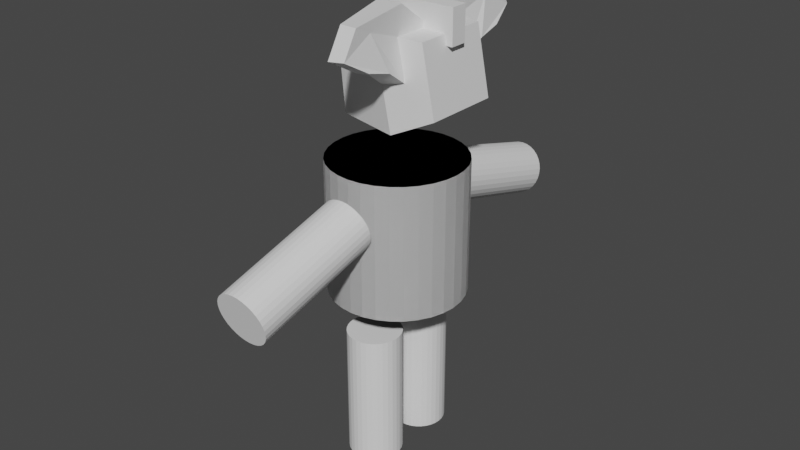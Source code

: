 # Source: ribo.blend  (saved by Blender 2.93.21; exported with 4.5.12 LTS)
import bpy
from mathutils import Matrix  # noqa: F401  (used for matrix-valued properties, if any)

bpy.ops.wm.read_factory_settings(use_empty=True)
scene = bpy.context.scene
scene.name = 'Scene'

# ---- collections
col_collection = bpy.data.collections.new('Collection'); scene.collection.children.link(col_collection)

# ---- materials (node trees are filled in below, after node groups)
mat_material_001 = bpy.data.materials.new('Material.001')
mat_material_001.alpha_threshold = 0.0
mat_material_001.use_transparent_shadow = False
mat_material_001.line_color = (0.0, 0.0, 0.0, 1.0)

# ---- material node trees
mat_material_001.use_nodes = True; mat_material_001.node_tree.nodes.clear()
_N = mat_material_001.node_tree.nodes; _L = mat_material_001.node_tree.links
n0 = _N.new('ShaderNodeOutputMaterial'); n0.name = 'Material Output'; n0.location = (300, 300)
n1 = _N.new('ShaderNodeBsdfPrincipled'); n1.name = 'Principled BSDF'; n1.location = (10, 300)
n1.distribution = 'GGX'
n1.subsurface_method = 'BURLEY'
n1.inputs[2].default_value = 0.4
n1.inputs[3].default_value = 1.45
n1.inputs[27].default_value = (0.0, 0.0, 0.0, 1.0)
n1.inputs[28].default_value = 1.0
_L.new(n1.outputs[0], n0.inputs[0])
n0.is_active_output = True

# ---- world
world_world = bpy.data.worlds.new('World'); scene.world = world_world
world_world.use_nodes = True; world_world.node_tree.nodes.clear()
_N = world_world.node_tree.nodes; _L = world_world.node_tree.links
n0 = _N.new('ShaderNodeOutputWorld'); n0.name = 'World Output'; n0.location = (300, 300)
n1 = _N.new('ShaderNodeBackground'); n1.name = 'Background'; n1.location = (10, 300)
n1.inputs[0].default_value = (0.05088, 0.05088, 0.05088, 1.0)
_L.new(n1.outputs[0], n0.inputs[0])
n0.is_active_output = True
world_world.color = (0.05088, 0.05088, 0.05088)
world_world.use_sun_shadow = False
world_world.sun_shadow_jitter_overblur = 0.0

# ---- meshes
me_cube_001 = bpy.data.meshes.new('Cube.001')
me_cube_001.from_pydata([(1.0, 0.5721, 1.516), (1.0, 0.8524, -1.0), (-0.07593, 0.5721, 1.407), (-0.5039, 0.8524, -1.0), (-0.5039, 0.0, -1.0), (1.0, 0.0, 1.516), (-0.07593, 0.0, 1.407), (1.0, 0.0, -1.0), (1.253, 1.0, 0.0), (-0.7467, 1.0, 0.0), (1.253, 0.0, 0.0), (-0.7467, 0.0, 0.0), (1.127, 0.9262, -0.5), (-0.6253, 0.9262, -0.5), (1.127, 0.0, -0.5), (-0.6253, 0.0, -0.5), (0.248, 0.8524, -1.0), (0.462, 0.5721, 1.462), (0.248, 0.0, -1.0), (0.462, 0.0, 1.462), (0.2533, 1.0, 0.0), (0.2507, 0.9262, -0.5), (-1.136, 2.136, -0.3148), (-0.5535, 2.482, -0.1966), (-0.5195, 2.445, -0.5506), (-1.059, 2.124, -0.66), (-0.1938, 1.9, -0.2632), (-0.2044, 1.935, -0.6089), (-0.06822, 1.407, -0.6085), (-0.046, 1.438, -0.1045), (-1.339, 0.8683, -0.1639), (-1.219, 0.8611, -0.6642), (-0.8853, 1.722, -0.5965), (-0.9788, 1.798, -0.09086)], [], [(11, 6, 2, 9), (20, 17, 0, 8), (8, 0, 5, 10), (16, 1, 7, 18), (17, 2, 6, 19), (12, 8, 10, 14), (21, 20, 8, 12), (31, 30, 22, 25), (4, 15, 13, 3), (16, 21, 12, 1), (1, 12, 14, 7), (3, 13, 21, 16), (29, 28, 27, 26), (0, 17, 19, 5), (3, 16, 18, 4), (9, 2, 17, 20), (25, 22, 23, 24), (24, 23, 26, 27), (28, 32, 24, 27), (30, 33, 23, 22), (32, 31, 25, 24), (33, 29, 26, 23), (9, 20, 29, 33), (13, 15, 31, 32), (11, 9, 33, 30), (21, 13, 32, 28), (20, 21, 28, 29), (15, 11, 30, 31)])
_uv = me_cube_001.uv_layers.new(name='UVMap')
_uv.uv.foreach_set('vector', [0.5, 0.125, 0.625, 0.125, 0.625, 0.25, 0.5, 0.25, 0.5, 0.375, 0.625, 0.375, 0.625, 0.5, 0.5, 0.5, 0.5, 0.5, 0.625, 0.5, 0.625, 0.625, 0.5, 0.625, 0.25, 0.5, 0.375, 0.5, 0.375, 0.625, 0.25, 0.625, 0.75, 0.5, 0.875, 0.5, 0.875, 0.625, 0.75, 0.625, 0.4375, 0.5, 0.5, 0.5, 0.5, 0.625, 0.4375, 0.625, 0.4375, 0.375, 0.5, 0.375, 0.5, 0.5, 0.4375, 0.5, 0.0, 0.0, 0.0, 0.0, 0.0, 0.0, 0.0, 0.0, 0.375, 0.125, 0.4375, 0.125, 0.4375, 0.25, 0.375, 0.25, 0.375, 0.375, 0.4375, 0.375, 0.4375, 0.5, 0.375, 0.5, 0.375, 0.5, 0.4375, 0.5, 0.4375, 0.625, 0.375, 0.625, 0.375, 0.25, 0.4375, 0.25, 0.4375, 0.375, 0.375, 0.375, 0.5, 0.375, 0.4375, 0.375, 0.4375, 0.375, 0.5, 0.375, 0.625, 0.5, 0.75, 0.5, 0.75, 0.625, 0.625, 0.625, 0.125, 0.5, 0.25, 0.5, 0.25, 0.625, 0.125, 0.625, 0.5, 0.25, 0.625, 0.25, 0.625, 0.375, 0.5, 0.375, 0.4375, 0.125, 0.5, 0.125, 0.5, 0.25, 0.4375, 0.25, 0.4375, 0.25, 0.5, 0.25, 0.5, 0.375, 0.4375, 0.375, 0.4375, 0.375, 0.4375, 0.25, 0.4375, 0.25, 0.4375, 0.375, 0.5, 0.125, 0.5, 0.25, 0.5, 0.25, 0.5, 0.125, 0.4375, 0.25, 0.4375, 0.125, 0.4375, 0.125, 0.4375, 0.25, 0.5, 0.25, 0.5, 0.375, 0.5, 0.375, 0.5, 0.25, 0.5, 0.25, 0.5, 0.375, 0.5, 0.375, 0.5, 0.25, 0.4375, 0.25, 0.4375, 0.125, 0.4375, 0.125, 0.4375, 0.25, 0.5, 0.125, 0.5, 0.25, 0.5, 0.25, 0.5, 0.125, 0.4375, 0.375, 0.4375, 0.25, 0.4375, 0.25, 0.4375, 0.375, 0.5, 0.375, 0.4375, 0.375, 0.4375, 0.375, 0.5, 0.375, 0.0, 0.0, 0.0, 0.0, 0.0, 0.0, 0.0, 0.0])
me_cube_001.materials.append(mat_material_001)
me_cube_001.use_remesh_preserve_volume = False
me_cube_001.use_remesh_preserve_attributes = False
me_cube_001.use_mirror_vertex_groups = False
me_cube_001.update()
me_cylinder = bpy.data.meshes.new('Cylinder')
me_cylinder.from_pydata([(0.0, 1.0, -1.0), (0.0, 1.0, 1.0), (0.1951, 0.9808, -1.0), (0.1951, 0.9808, 1.0), (0.3827, 0.9239, -1.0), (0.3827, 0.9239, 1.0), (0.5556, 0.8315, -1.0), (0.5556, 0.8315, 1.0), (0.7071, 0.7071, -1.0), (0.7071, 0.7071, 1.0), (0.8315, 0.5556, -1.0), (0.8315, 0.5556, 1.0), (0.9239, 0.3827, -1.0), (0.9239, 0.3827, 1.0), (0.9808, 0.1951, -1.0), (0.9808, 0.1951, 1.0), (1.0, -4.371e-08, -1.0), (1.0, -4.371e-08, 1.0), (0.9808, -0.1951, -1.0), (0.9808, -0.1951, 1.0), (0.9239, -0.3827, -1.0), (0.9239, -0.3827, 1.0), (0.8315, -0.5556, -1.0), (0.8315, -0.5556, 1.0), (0.7071, -0.7071, -1.0), (0.7071, -0.7071, 1.0), (0.5556, -0.8315, -1.0), (0.5556, -0.8315, 1.0), (0.3827, -0.9239, -1.0), (0.3827, -0.9239, 1.0), (0.1951, -0.9808, -1.0), (0.1951, -0.9808, 1.0), (-8.742e-08, -1.0, -1.0), (-8.742e-08, -1.0, 1.0), (-0.1951, -0.9808, -1.0), (-0.1951, -0.9808, 1.0), (-0.3827, -0.9239, -1.0), (-0.3827, -0.9239, 1.0), (-0.5556, -0.8315, -1.0), (-0.5556, -0.8315, 1.0), (-0.7071, -0.7071, -1.0), (-0.7071, -0.7071, 1.0), (-0.8315, -0.5556, -1.0), (-0.8315, -0.5556, 1.0), (-0.9239, -0.3827, -1.0), (-0.9239, -0.3827, 1.0), (-0.9808, -0.1951, -1.0), (-0.9808, -0.1951, 1.0), (-1.0, 1.192e-08, -1.0), (-1.0, 1.192e-08, 1.0), (-0.9808, 0.1951, -1.0), (-0.9808, 0.1951, 1.0), (-0.9239, 0.3827, -1.0), (-0.9239, 0.3827, 1.0), (-0.8315, 0.5556, -1.0), (-0.8315, 0.5556, 1.0), (-0.7071, 0.7071, -1.0), (-0.7071, 0.7071, 1.0), (-0.5556, 0.8315, -1.0), (-0.5556, 0.8315, 1.0), (-0.3827, 0.9239, -1.0), (-0.3827, 0.9239, 1.0), (-0.1951, 0.9808, -1.0), (-0.1951, 0.9808, 1.0)], [], [(0, 1, 3, 2), (2, 3, 5, 4), (4, 5, 7, 6), (6, 7, 9, 8), (8, 9, 11, 10), (10, 11, 13, 12), (12, 13, 15, 14), (14, 15, 17, 16), (16, 17, 19, 18), (18, 19, 21, 20), (20, 21, 23, 22), (22, 23, 25, 24), (24, 25, 27, 26), (26, 27, 29, 28), (28, 29, 31, 30), (30, 31, 33, 32), (32, 33, 35, 34), (34, 35, 37, 36), (36, 37, 39, 38), (38, 39, 41, 40), (40, 41, 43, 42), (42, 43, 45, 44), (44, 45, 47, 46), (46, 47, 49, 48), (48, 49, 51, 50), (50, 51, 53, 52), (52, 53, 55, 54), (54, 55, 57, 56), (56, 57, 59, 58), (58, 59, 61, 60), (3, 1, 63, 61, 59, 57, 55, 53, 51, 49, 47, 45, 43, 41, 39, 37, 35, 33, 31, 29, 27, 25, 23, 21, 19, 17, 15, 13, 11, 9, 7, 5), (60, 61, 63, 62), (62, 63, 1, 0), (0, 2, 4, 6, 8, 10, 12, 14, 16, 18, 20, 22, 24, 26, 28, 30, 32, 34, 36, 38, 40, 42, 44, 46, 48, 50, 52, 54, 56, 58, 60, 62)])
_uv = me_cylinder.uv_layers.new(name='UVMap')
_uv.uv.foreach_set('vector', [1.0, 0.5, 1.0, 1.0, 0.9688, 1.0, 0.9688, 0.5, 0.9688, 0.5, 0.9688, 1.0, 0.9375, 1.0, 0.9375, 0.5, 0.9375, 0.5, 0.9375, 1.0, 0.9062, 1.0, 0.9062, 0.5, 0.9062, 0.5, 0.9062, 1.0, 0.875, 1.0, 0.875, 0.5, 0.875, 0.5, 0.875, 1.0, 0.8438, 1.0, 0.8438, 0.5, 0.8438, 0.5, 0.8438, 1.0, 0.8125, 1.0, 0.8125, 0.5, 0.8125, 0.5, 0.8125, 1.0, 0.7812, 1.0, 0.7812, 0.5, 0.7812, 0.5, 0.7812, 1.0, 0.75, 1.0, 0.75, 0.5, 0.75, 0.5, 0.75, 1.0, 0.7188, 1.0, 0.7188, 0.5, 0.7188, 0.5, 0.7188, 1.0, 0.6875, 1.0, 0.6875, 0.5, 0.6875, 0.5, 0.6875, 1.0, 0.6562, 1.0, 0.6562, 0.5, 0.6562, 0.5, 0.6562, 1.0, 0.625, 1.0, 0.625, 0.5, 0.625, 0.5, 0.625, 1.0, 0.5938, 1.0, 0.5938, 0.5, 0.5938, 0.5, 0.5938, 1.0, 0.5625, 1.0, 0.5625, 0.5, 0.5625, 0.5, 0.5625, 1.0, 0.5312, 1.0, 0.5312, 0.5, 0.5312, 0.5, 0.5312, 1.0, 0.5, 1.0, 0.5, 0.5, 0.5, 0.5, 0.5, 1.0, 0.4688, 1.0, 0.4688, 0.5, 0.4688, 0.5, 0.4688, 1.0, 0.4375, 1.0, 0.4375, 0.5, 0.4375, 0.5, 0.4375, 1.0, 0.4062, 1.0, 0.4062, 0.5, 0.4062, 0.5, 0.4062, 1.0, 0.375, 1.0, 0.375, 0.5, 0.375, 0.5, 0.375, 1.0, 0.3438, 1.0, 0.3438, 0.5, 0.3438, 0.5, 0.3438, 1.0, 0.3125, 1.0, 0.3125, 0.5, 0.3125, 0.5, 0.3125, 1.0, 0.2812, 1.0, 0.2812, 0.5, 0.2812, 0.5, 0.2812, 1.0, 0.25, 1.0, 0.25, 0.5, 0.25, 0.5, 0.25, 1.0, 0.2188, 1.0, 0.2188, 0.5, 0.2188, 0.5, 0.2188, 1.0, 0.1875, 1.0, 0.1875, 0.5, 0.1875, 0.5, 0.1875, 1.0, 0.1562, 1.0, 0.1562, 0.5, 0.1562, 0.5, 0.1562, 1.0, 0.125, 1.0, 0.125, 0.5, 0.125, 0.5, 0.125, 1.0, 0.09375, 1.0, 0.09375, 0.5, 0.09375, 0.5, 0.09375, 1.0, 0.0625, 1.0, 0.0625, 0.5, 0.2968, 0.4854, 0.25, 0.49, 0.2032, 0.4854, 0.1582, 0.4717, 0.1167, 0.4496, 0.08029, 0.4197, 0.05045, 0.3833, 0.02827, 0.3418, 0.01461, 0.2968, 0.01, 0.25, 0.01461, 0.2032, 0.02827, 0.1582, 0.05045, 0.1167, 0.08029, 0.08029, 0.1167, 0.05045, 0.1582, 0.02827, 0.2032, 0.01461, 0.25, 0.01, 0.2968, 0.01461, 0.3418, 0.02827, 0.3833, 0.05045, 0.4197, 0.08029, 0.4496, 0.1167, 0.4717, 0.1582, 0.4854, 0.2032, 0.49, 0.25, 0.4854, 0.2968, 0.4717, 0.3418, 0.4496, 0.3833, 0.4197, 0.4197, 0.3833, 0.4496, 0.3418, 0.4717, 0.0625, 0.5, 0.0625, 1.0, 0.03125, 1.0, 0.03125, 0.5, 0.03125, 0.5, 0.03125, 1.0, 0.0, 1.0, 0.0, 0.5, 0.75, 0.49, 0.7968, 0.4854, 0.8418, 0.4717, 0.8833, 0.4496, 0.9197, 0.4197, 0.9496, 0.3833, 0.9717, 0.3418, 0.9854, 0.2968, 0.99, 0.25, 0.9854, 0.2032, 0.9717, 0.1582, 0.9496, 0.1167, 0.9197, 0.08029, 0.8833, 0.05045, 0.8418, 0.02827, 0.7968, 0.01461, 0.75, 0.01, 0.7032, 0.01461, 0.6582, 0.02827, 0.6167, 0.05045, 0.5803, 0.08029, 0.5504, 0.1167, 0.5283, 0.1582, 0.5146, 0.2032, 0.51, 0.25, 0.5146, 0.2968, 0.5283, 0.3418, 0.5504, 0.3833, 0.5803, 0.4197, 0.6167, 0.4496, 0.6582, 0.4717, 0.7032, 0.4854])
me_cylinder.use_remesh_fix_poles = True
me_cylinder.use_remesh_preserve_attributes = False
me_cylinder.update()
me_cylinder_001 = bpy.data.meshes.new('Cylinder.001')
me_cylinder_001.from_pydata([(0.0, 1.0, -1.0), (0.0, 1.0, 1.0), (0.1951, 0.9808, -1.0), (0.1951, 0.9808, 1.0), (0.3827, 0.9239, -1.0), (0.3827, 0.9239, 1.0), (0.5556, 0.8315, -1.0), (0.5556, 0.8315, 1.0), (0.7071, 0.7071, -1.0), (0.7071, 0.7071, 1.0), (0.8315, 0.5556, -1.0), (0.8315, 0.5556, 1.0), (0.9239, 0.3827, -1.0), (0.9239, 0.3827, 1.0), (0.9808, 0.1951, -1.0), (0.9808, 0.1951, 1.0), (1.0, -4.371e-08, -1.0), (1.0, -4.371e-08, 1.0), (0.9808, -0.1951, -1.0), (0.9808, -0.1951, 1.0), (0.9239, -0.3827, -1.0), (0.9239, -0.3827, 1.0), (0.8315, -0.5556, -1.0), (0.8315, -0.5556, 1.0), (0.7071, -0.7071, -1.0), (0.7071, -0.7071, 1.0), (0.5556, -0.8315, -1.0), (0.5556, -0.8315, 1.0), (0.3827, -0.9239, -1.0), (0.3827, -0.9239, 1.0), (0.1951, -0.9808, -1.0), (0.1951, -0.9808, 1.0), (-8.742e-08, -1.0, -1.0), (-8.742e-08, -1.0, 1.0), (-0.1951, -0.9808, -1.0), (-0.1951, -0.9808, 1.0), (-0.3827, -0.9239, -1.0), (-0.3827, -0.9239, 1.0), (-0.5556, -0.8315, -1.0), (-0.5556, -0.8315, 1.0), (-0.7071, -0.7071, -1.0), (-0.7071, -0.7071, 1.0), (-0.8315, -0.5556, -1.0), (-0.8315, -0.5556, 1.0), (-0.9239, -0.3827, -1.0), (-0.9239, -0.3827, 1.0), (-0.9808, -0.1951, -1.0), (-0.9808, -0.1951, 1.0), (-1.0, 1.192e-08, -1.0), (-1.0, 1.192e-08, 1.0), (-0.9808, 0.1951, -1.0), (-0.9808, 0.1951, 1.0), (-0.9239, 0.3827, -1.0), (-0.9239, 0.3827, 1.0), (-0.8315, 0.5556, -1.0), (-0.8315, 0.5556, 1.0), (-0.7071, 0.7071, -1.0), (-0.7071, 0.7071, 1.0), (-0.5556, 0.8315, -1.0), (-0.5556, 0.8315, 1.0), (-0.3827, 0.9239, -1.0), (-0.3827, 0.9239, 1.0), (-0.1951, 0.9808, -1.0), (-0.1951, 0.9808, 1.0)], [], [(0, 1, 3, 2), (2, 3, 5, 4), (4, 5, 7, 6), (6, 7, 9, 8), (8, 9, 11, 10), (10, 11, 13, 12), (12, 13, 15, 14), (14, 15, 17, 16), (16, 17, 19, 18), (18, 19, 21, 20), (20, 21, 23, 22), (22, 23, 25, 24), (24, 25, 27, 26), (26, 27, 29, 28), (28, 29, 31, 30), (30, 31, 33, 32), (32, 33, 35, 34), (34, 35, 37, 36), (36, 37, 39, 38), (38, 39, 41, 40), (40, 41, 43, 42), (42, 43, 45, 44), (44, 45, 47, 46), (46, 47, 49, 48), (48, 49, 51, 50), (50, 51, 53, 52), (52, 53, 55, 54), (54, 55, 57, 56), (56, 57, 59, 58), (58, 59, 61, 60), (3, 1, 63, 61, 59, 57, 55, 53, 51, 49, 47, 45, 43, 41, 39, 37, 35, 33, 31, 29, 27, 25, 23, 21, 19, 17, 15, 13, 11, 9, 7, 5), (60, 61, 63, 62), (62, 63, 1, 0), (0, 2, 4, 6, 8, 10, 12, 14, 16, 18, 20, 22, 24, 26, 28, 30, 32, 34, 36, 38, 40, 42, 44, 46, 48, 50, 52, 54, 56, 58, 60, 62)])
_uv = me_cylinder_001.uv_layers.new(name='UVMap')
_uv.uv.foreach_set('vector', [1.0, 0.5, 1.0, 1.0, 0.9688, 1.0, 0.9688, 0.5, 0.9688, 0.5, 0.9688, 1.0, 0.9375, 1.0, 0.9375, 0.5, 0.9375, 0.5, 0.9375, 1.0, 0.9062, 1.0, 0.9062, 0.5, 0.9062, 0.5, 0.9062, 1.0, 0.875, 1.0, 0.875, 0.5, 0.875, 0.5, 0.875, 1.0, 0.8438, 1.0, 0.8438, 0.5, 0.8438, 0.5, 0.8438, 1.0, 0.8125, 1.0, 0.8125, 0.5, 0.8125, 0.5, 0.8125, 1.0, 0.7812, 1.0, 0.7812, 0.5, 0.7812, 0.5, 0.7812, 1.0, 0.75, 1.0, 0.75, 0.5, 0.75, 0.5, 0.75, 1.0, 0.7188, 1.0, 0.7188, 0.5, 0.7188, 0.5, 0.7188, 1.0, 0.6875, 1.0, 0.6875, 0.5, 0.6875, 0.5, 0.6875, 1.0, 0.6562, 1.0, 0.6562, 0.5, 0.6562, 0.5, 0.6562, 1.0, 0.625, 1.0, 0.625, 0.5, 0.625, 0.5, 0.625, 1.0, 0.5938, 1.0, 0.5938, 0.5, 0.5938, 0.5, 0.5938, 1.0, 0.5625, 1.0, 0.5625, 0.5, 0.5625, 0.5, 0.5625, 1.0, 0.5312, 1.0, 0.5312, 0.5, 0.5312, 0.5, 0.5312, 1.0, 0.5, 1.0, 0.5, 0.5, 0.5, 0.5, 0.5, 1.0, 0.4688, 1.0, 0.4688, 0.5, 0.4688, 0.5, 0.4688, 1.0, 0.4375, 1.0, 0.4375, 0.5, 0.4375, 0.5, 0.4375, 1.0, 0.4062, 1.0, 0.4062, 0.5, 0.4062, 0.5, 0.4062, 1.0, 0.375, 1.0, 0.375, 0.5, 0.375, 0.5, 0.375, 1.0, 0.3438, 1.0, 0.3438, 0.5, 0.3438, 0.5, 0.3438, 1.0, 0.3125, 1.0, 0.3125, 0.5, 0.3125, 0.5, 0.3125, 1.0, 0.2812, 1.0, 0.2812, 0.5, 0.2812, 0.5, 0.2812, 1.0, 0.25, 1.0, 0.25, 0.5, 0.25, 0.5, 0.25, 1.0, 0.2188, 1.0, 0.2188, 0.5, 0.2188, 0.5, 0.2188, 1.0, 0.1875, 1.0, 0.1875, 0.5, 0.1875, 0.5, 0.1875, 1.0, 0.1562, 1.0, 0.1562, 0.5, 0.1562, 0.5, 0.1562, 1.0, 0.125, 1.0, 0.125, 0.5, 0.125, 0.5, 0.125, 1.0, 0.09375, 1.0, 0.09375, 0.5, 0.09375, 0.5, 0.09375, 1.0, 0.0625, 1.0, 0.0625, 0.5, 0.2968, 0.4854, 0.25, 0.49, 0.2032, 0.4854, 0.1582, 0.4717, 0.1167, 0.4496, 0.08029, 0.4197, 0.05045, 0.3833, 0.02827, 0.3418, 0.01461, 0.2968, 0.01, 0.25, 0.01461, 0.2032, 0.02827, 0.1582, 0.05045, 0.1167, 0.08029, 0.08029, 0.1167, 0.05045, 0.1582, 0.02827, 0.2032, 0.01461, 0.25, 0.01, 0.2968, 0.01461, 0.3418, 0.02827, 0.3833, 0.05045, 0.4197, 0.08029, 0.4496, 0.1167, 0.4717, 0.1582, 0.4854, 0.2032, 0.49, 0.25, 0.4854, 0.2968, 0.4717, 0.3418, 0.4496, 0.3833, 0.4197, 0.4197, 0.3833, 0.4496, 0.3418, 0.4717, 0.0625, 0.5, 0.0625, 1.0, 0.03125, 1.0, 0.03125, 0.5, 0.03125, 0.5, 0.03125, 1.0, 0.0, 1.0, 0.0, 0.5, 0.75, 0.49, 0.7968, 0.4854, 0.8418, 0.4717, 0.8833, 0.4496, 0.9197, 0.4197, 0.9496, 0.3833, 0.9717, 0.3418, 0.9854, 0.2968, 0.99, 0.25, 0.9854, 0.2032, 0.9717, 0.1582, 0.9496, 0.1167, 0.9197, 0.08029, 0.8833, 0.05045, 0.8418, 0.02827, 0.7968, 0.01461, 0.75, 0.01, 0.7032, 0.01461, 0.6582, 0.02827, 0.6167, 0.05045, 0.5803, 0.08029, 0.5504, 0.1167, 0.5283, 0.1582, 0.5146, 0.2032, 0.51, 0.25, 0.5146, 0.2968, 0.5283, 0.3418, 0.5504, 0.3833, 0.5803, 0.4197, 0.6167, 0.4496, 0.6582, 0.4717, 0.7032, 0.4854])
me_cylinder_001.use_remesh_fix_poles = True
me_cylinder_001.use_remesh_preserve_attributes = False
me_cylinder_001.update()
me_cylinder_002 = bpy.data.meshes.new('Cylinder.002')
me_cylinder_002.from_pydata([(0.0, -0.2624, -1.0), (0.0, -0.2624, 1.0), (0.1951, -0.2816, -1.0), (0.1951, -0.2816, 1.0), (0.3827, -0.3385, -1.0), (0.3827, -0.3385, 1.0), (0.5556, -0.4309, -1.0), (0.5556, -0.4309, 1.0), (0.7071, -0.5552, -1.0), (0.7071, -0.5552, 1.0), (0.8315, -0.7068, -1.0), (0.8315, -0.7068, 1.0), (0.9239, -0.8797, -1.0), (0.9239, -0.8797, 1.0), (0.9808, -1.067, -1.0), (0.9808, -1.067, 1.0), (1.0, -1.262, -1.0), (1.0, -1.262, 1.0), (0.9808, -1.457, -1.0), (0.9808, -1.457, 1.0), (0.9239, -1.645, -1.0), (0.9239, -1.645, 1.0), (0.8315, -1.818, -1.0), (0.8315, -1.818, 1.0), (0.7071, -1.969, -1.0), (0.7071, -1.969, 1.0), (0.5556, -2.094, -1.0), (0.5556, -2.094, 1.0), (0.3827, -2.186, -1.0), (0.3827, -2.186, 1.0), (0.1951, -2.243, -1.0), (0.1951, -2.243, 1.0), (-8.742e-08, -2.262, -1.0), (-8.742e-08, -2.262, 1.0), (-0.1951, -2.243, -1.0), (-0.1951, -2.243, 1.0), (-0.3827, -2.186, -1.0), (-0.3827, -2.186, 1.0), (-0.5556, -2.094, -1.0), (-0.5556, -2.094, 1.0), (-0.7071, -1.969, -1.0), (-0.7071, -1.969, 1.0), (-0.8315, -1.818, -1.0), (-0.8315, -1.818, 1.0), (-0.9239, -1.645, -1.0), (-0.9239, -1.645, 1.0), (-0.9808, -1.457, -1.0), (-0.9808, -1.457, 1.0), (-1.0, -1.262, -1.0), (-1.0, -1.262, 1.0), (-0.9808, -1.067, -1.0), (-0.9808, -1.067, 1.0), (-0.9239, -0.8797, -1.0), (-0.9239, -0.8797, 1.0), (-0.8315, -0.7068, -1.0), (-0.8315, -0.7068, 1.0), (-0.7071, -0.5552, -1.0), (-0.7071, -0.5552, 1.0), (-0.5556, -0.4309, -1.0), (-0.5556, -0.4309, 1.0), (-0.3827, -0.3385, -1.0), (-0.3827, -0.3385, 1.0), (-0.1951, -0.2816, -1.0), (-0.1951, -0.2816, 1.0)], [], [(0, 1, 3, 2), (2, 3, 5, 4), (4, 5, 7, 6), (6, 7, 9, 8), (8, 9, 11, 10), (10, 11, 13, 12), (12, 13, 15, 14), (14, 15, 17, 16), (16, 17, 19, 18), (18, 19, 21, 20), (20, 21, 23, 22), (22, 23, 25, 24), (24, 25, 27, 26), (26, 27, 29, 28), (28, 29, 31, 30), (30, 31, 33, 32), (32, 33, 35, 34), (34, 35, 37, 36), (36, 37, 39, 38), (38, 39, 41, 40), (40, 41, 43, 42), (42, 43, 45, 44), (44, 45, 47, 46), (46, 47, 49, 48), (48, 49, 51, 50), (50, 51, 53, 52), (52, 53, 55, 54), (54, 55, 57, 56), (56, 57, 59, 58), (58, 59, 61, 60), (3, 1, 63, 61, 59, 57, 55, 53, 51, 49, 47, 45, 43, 41, 39, 37, 35, 33, 31, 29, 27, 25, 23, 21, 19, 17, 15, 13, 11, 9, 7, 5), (60, 61, 63, 62), (62, 63, 1, 0), (0, 2, 4, 6, 8, 10, 12, 14, 16, 18, 20, 22, 24, 26, 28, 30, 32, 34, 36, 38, 40, 42, 44, 46, 48, 50, 52, 54, 56, 58, 60, 62)])
_uv = me_cylinder_002.uv_layers.new(name='UVMap')
_uv.uv.foreach_set('vector', [1.0, 0.5, 1.0, 1.0, 0.9688, 1.0, 0.9688, 0.5, 0.9688, 0.5, 0.9688, 1.0, 0.9375, 1.0, 0.9375, 0.5, 0.9375, 0.5, 0.9375, 1.0, 0.9062, 1.0, 0.9062, 0.5, 0.9062, 0.5, 0.9062, 1.0, 0.875, 1.0, 0.875, 0.5, 0.875, 0.5, 0.875, 1.0, 0.8438, 1.0, 0.8438, 0.5, 0.8438, 0.5, 0.8438, 1.0, 0.8125, 1.0, 0.8125, 0.5, 0.8125, 0.5, 0.8125, 1.0, 0.7812, 1.0, 0.7812, 0.5, 0.7812, 0.5, 0.7812, 1.0, 0.75, 1.0, 0.75, 0.5, 0.75, 0.5, 0.75, 1.0, 0.7188, 1.0, 0.7188, 0.5, 0.7188, 0.5, 0.7188, 1.0, 0.6875, 1.0, 0.6875, 0.5, 0.6875, 0.5, 0.6875, 1.0, 0.6562, 1.0, 0.6562, 0.5, 0.6562, 0.5, 0.6562, 1.0, 0.625, 1.0, 0.625, 0.5, 0.625, 0.5, 0.625, 1.0, 0.5938, 1.0, 0.5938, 0.5, 0.5938, 0.5, 0.5938, 1.0, 0.5625, 1.0, 0.5625, 0.5, 0.5625, 0.5, 0.5625, 1.0, 0.5312, 1.0, 0.5312, 0.5, 0.5312, 0.5, 0.5312, 1.0, 0.5, 1.0, 0.5, 0.5, 0.5, 0.5, 0.5, 1.0, 0.4688, 1.0, 0.4688, 0.5, 0.4688, 0.5, 0.4688, 1.0, 0.4375, 1.0, 0.4375, 0.5, 0.4375, 0.5, 0.4375, 1.0, 0.4062, 1.0, 0.4062, 0.5, 0.4062, 0.5, 0.4062, 1.0, 0.375, 1.0, 0.375, 0.5, 0.375, 0.5, 0.375, 1.0, 0.3438, 1.0, 0.3438, 0.5, 0.3438, 0.5, 0.3438, 1.0, 0.3125, 1.0, 0.3125, 0.5, 0.3125, 0.5, 0.3125, 1.0, 0.2812, 1.0, 0.2812, 0.5, 0.2812, 0.5, 0.2812, 1.0, 0.25, 1.0, 0.25, 0.5, 0.25, 0.5, 0.25, 1.0, 0.2188, 1.0, 0.2188, 0.5, 0.2188, 0.5, 0.2188, 1.0, 0.1875, 1.0, 0.1875, 0.5, 0.1875, 0.5, 0.1875, 1.0, 0.1562, 1.0, 0.1562, 0.5, 0.1562, 0.5, 0.1562, 1.0, 0.125, 1.0, 0.125, 0.5, 0.125, 0.5, 0.125, 1.0, 0.09375, 1.0, 0.09375, 0.5, 0.09375, 0.5, 0.09375, 1.0, 0.0625, 1.0, 0.0625, 0.5, 0.2968, 0.4854, 0.25, 0.49, 0.2032, 0.4854, 0.1582, 0.4717, 0.1167, 0.4496, 0.08029, 0.4197, 0.05045, 0.3833, 0.02827, 0.3418, 0.01461, 0.2968, 0.01, 0.25, 0.01461, 0.2032, 0.02827, 0.1582, 0.05045, 0.1167, 0.08029, 0.08029, 0.1167, 0.05045, 0.1582, 0.02827, 0.2032, 0.01461, 0.25, 0.01, 0.2968, 0.01461, 0.3418, 0.02827, 0.3833, 0.05045, 0.4197, 0.08029, 0.4496, 0.1167, 0.4717, 0.1582, 0.4854, 0.2032, 0.49, 0.25, 0.4854, 0.2968, 0.4717, 0.3418, 0.4496, 0.3833, 0.4197, 0.4197, 0.3833, 0.4496, 0.3418, 0.4717, 0.0625, 0.5, 0.0625, 1.0, 0.03125, 1.0, 0.03125, 0.5, 0.03125, 0.5, 0.03125, 1.0, 0.0, 1.0, 0.0, 0.5, 0.75, 0.49, 0.7968, 0.4854, 0.8418, 0.4717, 0.8833, 0.4496, 0.9197, 0.4197, 0.9496, 0.3833, 0.9717, 0.3418, 0.9854, 0.2968, 0.99, 0.25, 0.9854, 0.2032, 0.9717, 0.1582, 0.9496, 0.1167, 0.9197, 0.08029, 0.8833, 0.05045, 0.8418, 0.02827, 0.7968, 0.01461, 0.75, 0.01, 0.7032, 0.01461, 0.6582, 0.02827, 0.6167, 0.05045, 0.5803, 0.08029, 0.5504, 0.1167, 0.5283, 0.1582, 0.5146, 0.2032, 0.51, 0.25, 0.5146, 0.2968, 0.5283, 0.3418, 0.5504, 0.3833, 0.5803, 0.4197, 0.6167, 0.4496, 0.6582, 0.4717, 0.7032, 0.4854])
me_cylinder_002.use_remesh_fix_poles = True
me_cylinder_002.use_remesh_preserve_attributes = False
me_cylinder_002.update()
me_cylinder_003 = bpy.data.meshes.new('Cylinder.003')
me_cylinder_003.from_pydata([(1.693e-16, -7.106, -0.1512), (1.693e-16, -2.293, 0.3911), (0.1951, -7.111, -0.1438), (0.1951, -2.299, 0.3985), (0.3827, -7.127, -0.1219), (0.3827, -2.314, 0.4205), (0.5556, -7.152, -0.08632), (0.5556, -2.339, 0.456), (0.7071, -7.185, -0.03844), (0.7071, -2.373, 0.5039), (0.8315, -7.227, 0.01991), (0.8315, -2.414, 0.5623), (0.9239, -7.273, 0.08647), (0.9239, -2.461, 0.6288), (0.9808, -7.324, 0.1587), (0.9808, -2.512, 0.701), (1.0, -7.377, 0.2338), (1.0, -2.565, 0.7762), (0.9808, -7.43, 0.3089), (0.9808, -2.617, 0.8513), (0.9239, -7.481, 0.3811), (0.9239, -2.668, 0.9235), (0.8315, -7.528, 0.4477), (0.8315, -2.715, 0.9901), (0.7071, -7.569, 0.5061), (0.7071, -2.756, 1.048), (0.5556, -7.603, 0.5539), (0.5556, -2.79, 1.096), (0.3827, -7.628, 0.5895), (0.3827, -2.815, 1.132), (0.1951, -7.643, 0.6114), (0.1951, -2.831, 1.154), (-8.742e-08, -7.648, 0.6188), (-8.742e-08, -2.836, 1.161), (-0.1951, -7.643, 0.6114), (-0.1951, -2.831, 1.154), (-0.3827, -7.628, 0.5895), (-0.3827, -2.815, 1.132), (-0.5556, -7.603, 0.5539), (-0.5556, -2.79, 1.096), (-0.7071, -7.569, 0.5061), (-0.7071, -2.756, 1.048), (-0.8315, -7.528, 0.4477), (-0.8315, -2.715, 0.9901), (-0.9239, -7.481, 0.3811), (-0.9239, -2.668, 0.9235), (-0.9808, -7.43, 0.3089), (-0.9808, -2.617, 0.8513), (-1.0, -7.377, 0.2338), (-1.0, -2.565, 0.7762), (-0.9808, -7.324, 0.1587), (-0.9808, -2.512, 0.701), (-0.9239, -7.273, 0.08647), (-0.9239, -2.461, 0.6288), (-0.8315, -7.227, 0.01991), (-0.8315, -2.414, 0.5623), (-0.7071, -7.185, -0.03844), (-0.7071, -2.373, 0.5039), (-0.5556, -7.152, -0.08632), (-0.5556, -2.339, 0.456), (-0.3827, -7.127, -0.1219), (-0.3827, -2.314, 0.4205), (-0.1951, -7.111, -0.1438), (-0.1951, -2.299, 0.3985)], [], [(0, 1, 3, 2), (2, 3, 5, 4), (4, 5, 7, 6), (6, 7, 9, 8), (8, 9, 11, 10), (10, 11, 13, 12), (12, 13, 15, 14), (14, 15, 17, 16), (16, 17, 19, 18), (18, 19, 21, 20), (20, 21, 23, 22), (22, 23, 25, 24), (24, 25, 27, 26), (26, 27, 29, 28), (28, 29, 31, 30), (30, 31, 33, 32), (32, 33, 35, 34), (34, 35, 37, 36), (36, 37, 39, 38), (38, 39, 41, 40), (40, 41, 43, 42), (42, 43, 45, 44), (44, 45, 47, 46), (46, 47, 49, 48), (48, 49, 51, 50), (50, 51, 53, 52), (52, 53, 55, 54), (54, 55, 57, 56), (56, 57, 59, 58), (58, 59, 61, 60), (3, 1, 63, 61, 59, 57, 55, 53, 51, 49, 47, 45, 43, 41, 39, 37, 35, 33, 31, 29, 27, 25, 23, 21, 19, 17, 15, 13, 11, 9, 7, 5), (60, 61, 63, 62), (62, 63, 1, 0), (0, 2, 4, 6, 8, 10, 12, 14, 16, 18, 20, 22, 24, 26, 28, 30, 32, 34, 36, 38, 40, 42, 44, 46, 48, 50, 52, 54, 56, 58, 60, 62)])
_uv = me_cylinder_003.uv_layers.new(name='UVMap')
_uv.uv.foreach_set('vector', [1.0, 0.5, 1.0, 1.0, 0.9688, 1.0, 0.9688, 0.5, 0.9688, 0.5, 0.9688, 1.0, 0.9375, 1.0, 0.9375, 0.5, 0.9375, 0.5, 0.9375, 1.0, 0.9062, 1.0, 0.9062, 0.5, 0.9062, 0.5, 0.9062, 1.0, 0.875, 1.0, 0.875, 0.5, 0.875, 0.5, 0.875, 1.0, 0.8438, 1.0, 0.8438, 0.5, 0.8438, 0.5, 0.8438, 1.0, 0.8125, 1.0, 0.8125, 0.5, 0.8125, 0.5, 0.8125, 1.0, 0.7812, 1.0, 0.7812, 0.5, 0.7812, 0.5, 0.7812, 1.0, 0.75, 1.0, 0.75, 0.5, 0.75, 0.5, 0.75, 1.0, 0.7188, 1.0, 0.7188, 0.5, 0.7188, 0.5, 0.7188, 1.0, 0.6875, 1.0, 0.6875, 0.5, 0.6875, 0.5, 0.6875, 1.0, 0.6562, 1.0, 0.6562, 0.5, 0.6562, 0.5, 0.6562, 1.0, 0.625, 1.0, 0.625, 0.5, 0.625, 0.5, 0.625, 1.0, 0.5938, 1.0, 0.5938, 0.5, 0.5938, 0.5, 0.5938, 1.0, 0.5625, 1.0, 0.5625, 0.5, 0.5625, 0.5, 0.5625, 1.0, 0.5312, 1.0, 0.5312, 0.5, 0.5312, 0.5, 0.5312, 1.0, 0.5, 1.0, 0.5, 0.5, 0.5, 0.5, 0.5, 1.0, 0.4688, 1.0, 0.4688, 0.5, 0.4688, 0.5, 0.4688, 1.0, 0.4375, 1.0, 0.4375, 0.5, 0.4375, 0.5, 0.4375, 1.0, 0.4062, 1.0, 0.4062, 0.5, 0.4062, 0.5, 0.4062, 1.0, 0.375, 1.0, 0.375, 0.5, 0.375, 0.5, 0.375, 1.0, 0.3438, 1.0, 0.3438, 0.5, 0.3438, 0.5, 0.3438, 1.0, 0.3125, 1.0, 0.3125, 0.5, 0.3125, 0.5, 0.3125, 1.0, 0.2812, 1.0, 0.2812, 0.5, 0.2812, 0.5, 0.2812, 1.0, 0.25, 1.0, 0.25, 0.5, 0.25, 0.5, 0.25, 1.0, 0.2188, 1.0, 0.2188, 0.5, 0.2188, 0.5, 0.2188, 1.0, 0.1875, 1.0, 0.1875, 0.5, 0.1875, 0.5, 0.1875, 1.0, 0.1562, 1.0, 0.1562, 0.5, 0.1562, 0.5, 0.1562, 1.0, 0.125, 1.0, 0.125, 0.5, 0.125, 0.5, 0.125, 1.0, 0.09375, 1.0, 0.09375, 0.5, 0.09375, 0.5, 0.09375, 1.0, 0.0625, 1.0, 0.0625, 0.5, 0.2968, 0.4854, 0.25, 0.49, 0.2032, 0.4854, 0.1582, 0.4717, 0.1167, 0.4496, 0.08029, 0.4197, 0.05045, 0.3833, 0.02827, 0.3418, 0.01461, 0.2968, 0.01, 0.25, 0.01461, 0.2032, 0.02827, 0.1582, 0.05045, 0.1167, 0.08029, 0.08029, 0.1167, 0.05045, 0.1582, 0.02827, 0.2032, 0.01461, 0.25, 0.01, 0.2968, 0.01461, 0.3418, 0.02827, 0.3833, 0.05045, 0.4197, 0.08029, 0.4496, 0.1167, 0.4717, 0.1582, 0.4854, 0.2032, 0.49, 0.25, 0.4854, 0.2968, 0.4717, 0.3418, 0.4496, 0.3833, 0.4197, 0.4197, 0.3833, 0.4496, 0.3418, 0.4717, 0.0625, 0.5, 0.0625, 1.0, 0.03125, 1.0, 0.03125, 0.5, 0.03125, 0.5, 0.03125, 1.0, 0.0, 1.0, 0.0, 0.5, 0.75, 0.49, 0.7968, 0.4854, 0.8418, 0.4717, 0.8833, 0.4496, 0.9197, 0.4197, 0.9496, 0.3833, 0.9717, 0.3418, 0.9854, 0.2968, 0.99, 0.25, 0.9854, 0.2032, 0.9717, 0.1582, 0.9496, 0.1167, 0.9197, 0.08029, 0.8833, 0.05045, 0.8418, 0.02827, 0.7968, 0.01461, 0.75, 0.01, 0.7032, 0.01461, 0.6582, 0.02827, 0.6167, 0.05045, 0.5803, 0.08029, 0.5504, 0.1167, 0.5283, 0.1582, 0.5146, 0.2032, 0.51, 0.25, 0.5146, 0.2968, 0.5283, 0.3418, 0.5504, 0.3833, 0.5803, 0.4197, 0.6167, 0.4496, 0.6582, 0.4717, 0.7032, 0.4854])
me_cylinder_003.use_remesh_fix_poles = True
me_cylinder_003.use_remesh_preserve_attributes = False
me_cylinder_003.update()
me_cube_002 = bpy.data.meshes.new('Cube.002')
me_cube_002.from_pydata([(-1.0, -1.0, -1.0), (-1.0, -1.0, 1.0), (-1.0, 1.0, -1.0), (-1.0, 1.0, 1.0), (1.0, -1.0, -1.0), (1.0, -1.0, 1.0), (1.0, 1.0, -1.0), (1.0, 1.0, 1.0)], [], [(0, 1, 3, 2), (2, 3, 7, 6), (6, 7, 5, 4), (4, 5, 1, 0), (2, 6, 4, 0), (7, 3, 1, 5)])
_uv = me_cube_002.uv_layers.new(name='UVMap')
_uv.uv.foreach_set('vector', [0.375, 0.0, 0.625, 0.0, 0.625, 0.25, 0.375, 0.25, 0.375, 0.25, 0.625, 0.25, 0.625, 0.5, 0.375, 0.5, 0.375, 0.5, 0.625, 0.5, 0.625, 0.75, 0.375, 0.75, 0.375, 0.75, 0.625, 0.75, 0.625, 1.0, 0.375, 1.0, 0.125, 0.5, 0.375, 0.5, 0.375, 0.75, 0.125, 0.75, 0.625, 0.5, 0.875, 0.5, 0.875, 0.75, 0.625, 0.75])
me_cube_002.use_remesh_fix_poles = True
me_cube_002.use_remesh_preserve_attributes = False
me_cube_002.update()

# ---- objects
ob_cube_001 = bpy.data.objects.new('Cube.001', me_cube_001)
ob_cylinder = bpy.data.objects.new('Cylinder', me_cylinder)
ob_cylinder_001 = bpy.data.objects.new('Cylinder.001', me_cylinder_001)
ob_cylinder_002 = bpy.data.objects.new('Cylinder.002', me_cylinder_002)
ob_cylinder_003 = bpy.data.objects.new('Cylinder.003', me_cylinder_003)
ob_cube = bpy.data.objects.new('Cube', me_cube_002)

# ---- transforms, parenting, visibility, modifiers, constraints
ob_cube_001.location = (0.2741, -5.841e-08, 2.435)
ob_cube_001.rotation_euler = (3.142, 1.371, -1.349e-08)
ob_cube_001.scale = (0.662, 0.662, 0.662)
ob_cube_001.lock_rotations_4d = False
ob_cube_001.empty_display_type = 'ARROWS'
ob_cube_001.lineart.crease_threshold = 0.0
_m = ob_cube_001.modifiers.new('Mirror', 'MIRROR')
_m.use_axis = (False, True, False)
ob_cylinder.location = (0.0, 0.0, 0.0)
ob_cylinder_001.location = (0.0, 0.0, 0.0)
ob_cylinder_002.location = (0.0, 0.0, -2.5)
ob_cylinder_002.scale = (0.4, 0.4, 1.0)
_m = ob_cylinder_002.modifiers.new('Mirror', 'MIRROR')
_m.use_axis = (False, True, False)
ob_cylinder_003.location = (0.0, 0.0, -0.4156)
ob_cylinder_003.scale = (0.4, 0.4, 1.0)
_m = ob_cylinder_003.modifiers.new('Mirror', 'MIRROR')
_m.use_axis = (False, True, False)
ob_cube.location = (0.4772, 0.0, 2.997)
ob_cube.scale = (0.5, 0.125, 0.25)

# ---- collection membership
col_collection.objects.link(ob_cube_001)
col_collection.objects.link(ob_cylinder)
col_collection.objects.link(ob_cylinder_001)
col_collection.objects.link(ob_cylinder_002)
col_collection.objects.link(ob_cylinder_003)
col_collection.objects.link(ob_cube)

# ---- scene / render settings (as saved in the file)
scene.frame_start = 1; scene.frame_end = 250; scene.frame_set(1)
scene.render.engine = 'BLENDER_EEVEE_NEXT'
scene.cycles.use_denoising = False
scene.cycles.samples = 128
scene.cycles.sampling_pattern = 'TABULATED_SOBOL'
scene.cycles.use_adaptive_sampling = False
scene.cycles.use_light_tree = False
scene.view_settings.view_transform = 'Filmic'
bpy.context.view_layer.update()

# ---- added for rendering (the .blend has no active camera and no usable light): camera, sun
cam_auto = bpy.data.cameras.new('AutoCamera')
cam_auto.lens = 50.0
cam_auto.sensor_width = 36.0
cam_auto.clip_end = 1000.0
ob_auto_camera = bpy.data.objects.new('AutoCamera', cam_auto)
scene.collection.objects.link(ob_auto_camera)
ob_auto_camera.location = (8.81604, -10.5266, 6.98522)
ob_auto_camera.rotation_euler = (1.09748, -7.21219e-08, 0.694738)
scene.camera = ob_auto_camera
light_auto_sun = bpy.data.lights.new('AutoSun', 'SUN')
light_auto_sun.energy = 3.0
light_auto_sun.angle = 0.0523599
ob_auto_sun = bpy.data.objects.new('AutoSun', light_auto_sun)
scene.collection.objects.link(ob_auto_sun)
ob_auto_sun.rotation_euler = (0.872665, 0.174533, 0.523599)
bpy.context.view_layer.update()
